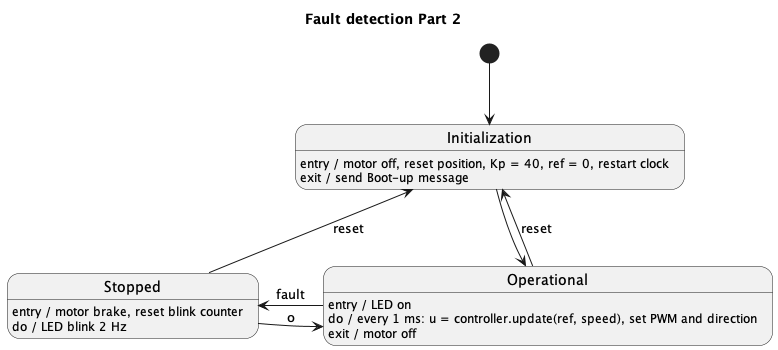

The diagram above was rendered by PlantUML. Its source (embedded in the PNG):
@startuml part2_states

title Fault detection Part 2
[*] --> Initialization

state Initialization : entry / motor off, reset position, Kp = 40, ref = 0, restart clock
state Initialization : exit / send Boot-up message

state Operational : entry / LED on
state Operational : do / every 1 ms: u = controller.update(ref, speed), set PWM and direction
state Operational : exit / motor off

state Stopped : entry / motor brake, reset blink counter
state Stopped : do / LED blink 2 Hz

Initialization -down-> Operational
Operational -up-> Initialization : reset
Stopped -right-> Operational : o
Stopped -up-> Initialization : reset
Operational -right-> Stopped : fault

@enduml